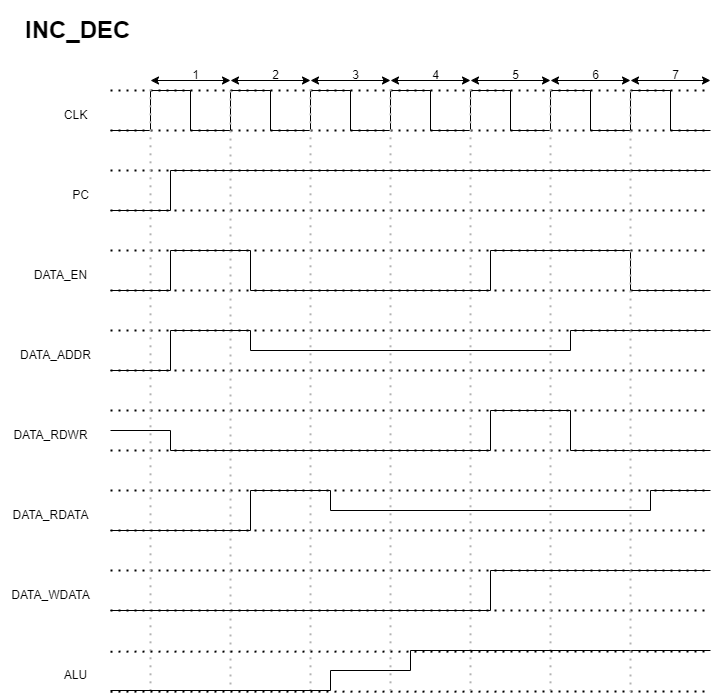

The diagram above was exported from draw.io. Its source (the exported page's mxGraphModel, read from the mxfile embedded in the PNG):
<mxGraphModel dx="211" dy="521" grid="1" gridSize="10" guides="1" tooltips="1" connect="1" arrows="1" fold="1" page="1" pageScale="1" pageWidth="827" pageHeight="1169" math="0" shadow="0">
  <root>
    <mxCell id="0" />
    <mxCell id="1" parent="0" />
    <mxCell id="cTPldeMfGf8yu8didGDX-152" value="&lt;h1&gt;INC_DEC&lt;/h1&gt;" style="text;html=1;strokeColor=none;fillColor=none;spacing=5;spacingTop=-20;whiteSpace=wrap;overflow=hidden;rounded=0;fontSize=12;" parent="1" vertex="1">
      <mxGeometry x="1630" y="40" width="120" height="40" as="geometry" />
    </mxCell>
    <mxCell id="cTPldeMfGf8yu8didGDX-153" value="" style="endArrow=none;dashed=1;html=1;dashPattern=1 3;strokeWidth=2;rounded=0;" parent="1" edge="1">
      <mxGeometry width="50" height="50" relative="1" as="geometry">
        <mxPoint x="1720" y="240" as="sourcePoint" />
        <mxPoint x="2320" y="240" as="targetPoint" />
      </mxGeometry>
    </mxCell>
    <mxCell id="cTPldeMfGf8yu8didGDX-154" value="" style="endArrow=none;dashed=1;html=1;dashPattern=1 3;strokeWidth=2;rounded=0;" parent="1" edge="1">
      <mxGeometry width="50" height="50" relative="1" as="geometry">
        <mxPoint x="1720" y="200" as="sourcePoint" />
        <mxPoint x="2320" y="200" as="targetPoint" />
      </mxGeometry>
    </mxCell>
    <mxCell id="cTPldeMfGf8yu8didGDX-155" value="&lt;span style=&quot;font-size: 12px;&quot;&gt;CLK&lt;/span&gt;" style="text;html=1;align=center;verticalAlign=middle;resizable=0;points=[];autosize=1;strokeColor=none;fillColor=none;fontSize=5;" parent="1" vertex="1">
      <mxGeometry x="1660" y="130" width="50" height="30" as="geometry" />
    </mxCell>
    <mxCell id="cTPldeMfGf8yu8didGDX-156" value="DATA_EN" style="text;html=1;align=center;verticalAlign=middle;resizable=0;points=[];autosize=1;strokeColor=none;fillColor=none;fontSize=12;" parent="1" vertex="1">
      <mxGeometry x="1630" y="290" width="80" height="30" as="geometry" />
    </mxCell>
    <mxCell id="cTPldeMfGf8yu8didGDX-159" value="" style="endArrow=none;dashed=1;html=1;dashPattern=1 3;strokeWidth=2;rounded=0;" parent="1" edge="1">
      <mxGeometry width="50" height="50" relative="1" as="geometry">
        <mxPoint x="1720" y="320.00000000000045" as="sourcePoint" />
        <mxPoint x="2320" y="320" as="targetPoint" />
      </mxGeometry>
    </mxCell>
    <mxCell id="cTPldeMfGf8yu8didGDX-160" value="" style="endArrow=none;dashed=1;html=1;dashPattern=1 3;strokeWidth=2;rounded=0;" parent="1" edge="1">
      <mxGeometry width="50" height="50" relative="1" as="geometry">
        <mxPoint x="1720" y="280.00000000000045" as="sourcePoint" />
        <mxPoint x="2320" y="280" as="targetPoint" />
      </mxGeometry>
    </mxCell>
    <mxCell id="cTPldeMfGf8yu8didGDX-161" value="PC" style="text;html=1;align=center;verticalAlign=middle;resizable=0;points=[];autosize=1;strokeColor=none;fillColor=none;fontSize=12;" parent="1" vertex="1">
      <mxGeometry x="1670" y="210" width="40" height="30" as="geometry" />
    </mxCell>
    <mxCell id="cTPldeMfGf8yu8didGDX-163" value="" style="endArrow=none;dashed=1;html=1;dashPattern=1 3;strokeWidth=2;rounded=0;" parent="1" edge="1">
      <mxGeometry width="50" height="50" relative="1" as="geometry">
        <mxPoint x="1720" y="400.00000000000045" as="sourcePoint" />
        <mxPoint x="2320" y="400" as="targetPoint" />
      </mxGeometry>
    </mxCell>
    <mxCell id="cTPldeMfGf8yu8didGDX-164" value="" style="endArrow=none;dashed=1;html=1;dashPattern=1 3;strokeWidth=2;rounded=0;" parent="1" edge="1">
      <mxGeometry width="50" height="50" relative="1" as="geometry">
        <mxPoint x="1720" y="360.00000000000045" as="sourcePoint" />
        <mxPoint x="2320" y="360" as="targetPoint" />
      </mxGeometry>
    </mxCell>
    <mxCell id="cTPldeMfGf8yu8didGDX-165" value="" style="endArrow=none;dashed=1;html=1;dashPattern=1 3;strokeWidth=2;rounded=0;" parent="1" edge="1">
      <mxGeometry width="50" height="50" relative="1" as="geometry">
        <mxPoint x="1720" y="480.00000000000045" as="sourcePoint" />
        <mxPoint x="2320" y="480" as="targetPoint" />
      </mxGeometry>
    </mxCell>
    <mxCell id="cTPldeMfGf8yu8didGDX-166" value="" style="endArrow=none;dashed=1;html=1;dashPattern=1 3;strokeWidth=2;rounded=0;" parent="1" edge="1">
      <mxGeometry width="50" height="50" relative="1" as="geometry">
        <mxPoint x="1720" y="440.00000000000045" as="sourcePoint" />
        <mxPoint x="2320" y="440" as="targetPoint" />
      </mxGeometry>
    </mxCell>
    <mxCell id="cTPldeMfGf8yu8didGDX-167" value="DATA_ADDR" style="text;html=1;align=center;verticalAlign=middle;resizable=0;points=[];autosize=1;strokeColor=none;fillColor=none;fontSize=12;" parent="1" vertex="1">
      <mxGeometry x="1620" y="370" width="90" height="30" as="geometry" />
    </mxCell>
    <mxCell id="cTPldeMfGf8yu8didGDX-168" value="" style="endArrow=none;dashed=1;html=1;dashPattern=1 3;strokeWidth=2;rounded=0;" parent="1" edge="1">
      <mxGeometry width="50" height="50" relative="1" as="geometry">
        <mxPoint x="1720" y="560.0000000000005" as="sourcePoint" />
        <mxPoint x="2320" y="560" as="targetPoint" />
      </mxGeometry>
    </mxCell>
    <mxCell id="cTPldeMfGf8yu8didGDX-169" value="" style="endArrow=none;dashed=1;html=1;dashPattern=1 3;strokeWidth=2;rounded=0;" parent="1" edge="1">
      <mxGeometry width="50" height="50" relative="1" as="geometry">
        <mxPoint x="1720" y="520.0000000000005" as="sourcePoint" />
        <mxPoint x="2320" y="520" as="targetPoint" />
      </mxGeometry>
    </mxCell>
    <mxCell id="cTPldeMfGf8yu8didGDX-170" value="" style="endArrow=none;dashed=1;html=1;dashPattern=1 3;strokeWidth=2;rounded=0;" parent="1" edge="1">
      <mxGeometry width="50" height="50" relative="1" as="geometry">
        <mxPoint x="1720" y="640.0000000000005" as="sourcePoint" />
        <mxPoint x="2320" y="640" as="targetPoint" />
      </mxGeometry>
    </mxCell>
    <mxCell id="cTPldeMfGf8yu8didGDX-171" value="" style="endArrow=none;dashed=1;html=1;dashPattern=1 3;strokeWidth=2;rounded=0;" parent="1" edge="1">
      <mxGeometry width="50" height="50" relative="1" as="geometry">
        <mxPoint x="1720" y="600.0000000000005" as="sourcePoint" />
        <mxPoint x="2320" y="600" as="targetPoint" />
      </mxGeometry>
    </mxCell>
    <mxCell id="cTPldeMfGf8yu8didGDX-172" value="" style="endArrow=none;html=1;rounded=0;" parent="1" edge="1">
      <mxGeometry width="50" height="50" relative="1" as="geometry">
        <mxPoint x="1720" y="160" as="sourcePoint" />
        <mxPoint x="2320" y="160" as="targetPoint" />
        <Array as="points">
          <mxPoint x="1760" y="160" />
          <mxPoint x="1760" y="120" />
          <mxPoint x="1800" y="120" />
          <mxPoint x="1800" y="160" />
          <mxPoint x="1840" y="160" />
          <mxPoint x="1840" y="120" />
          <mxPoint x="1880" y="120" />
          <mxPoint x="1880" y="160" />
          <mxPoint x="1920" y="160" />
          <mxPoint x="1920" y="120" />
          <mxPoint x="1960" y="120" />
          <mxPoint x="1960" y="160" />
          <mxPoint x="2000" y="160" />
          <mxPoint x="2000" y="120" />
          <mxPoint x="2040" y="120" />
          <mxPoint x="2040" y="160" />
          <mxPoint x="2080" y="160" />
          <mxPoint x="2080" y="120" />
          <mxPoint x="2120" y="120" />
          <mxPoint x="2120" y="160" />
          <mxPoint x="2160" y="160" />
          <mxPoint x="2160" y="120" />
          <mxPoint x="2200" y="120" />
          <mxPoint x="2200" y="160" />
          <mxPoint x="2240" y="160" />
          <mxPoint x="2240" y="120" />
          <mxPoint x="2280" y="120" />
          <mxPoint x="2280" y="160" />
        </Array>
      </mxGeometry>
    </mxCell>
    <mxCell id="cTPldeMfGf8yu8didGDX-173" value="" style="endArrow=none;dashed=1;html=1;dashPattern=1 3;strokeWidth=2;rounded=0;startArrow=none;" parent="1" edge="1">
      <mxGeometry width="50" height="50" relative="1" as="geometry">
        <mxPoint x="1720" y="120" as="sourcePoint" />
        <mxPoint x="2320" y="120" as="targetPoint" />
      </mxGeometry>
    </mxCell>
    <mxCell id="cTPldeMfGf8yu8didGDX-174" value="" style="endArrow=none;dashed=1;html=1;dashPattern=1 3;strokeWidth=2;rounded=0;" parent="1" edge="1">
      <mxGeometry width="50" height="50" relative="1" as="geometry">
        <mxPoint x="1720" y="160" as="sourcePoint" />
        <mxPoint x="2320" y="160" as="targetPoint" />
      </mxGeometry>
    </mxCell>
    <mxCell id="cTPldeMfGf8yu8didGDX-175" value="DATA_RDWR" style="text;html=1;align=center;verticalAlign=middle;resizable=0;points=[];autosize=1;strokeColor=none;fillColor=none;fontSize=12;" parent="1" vertex="1">
      <mxGeometry x="1610" y="450" width="100" height="30" as="geometry" />
    </mxCell>
    <mxCell id="cTPldeMfGf8yu8didGDX-176" value="DATA_RDATA" style="text;html=1;align=center;verticalAlign=middle;resizable=0;points=[];autosize=1;strokeColor=none;fillColor=none;fontSize=12;" parent="1" vertex="1">
      <mxGeometry x="1610" y="530" width="100" height="30" as="geometry" />
    </mxCell>
    <mxCell id="cTPldeMfGf8yu8didGDX-177" value="DATA_WDATA" style="text;html=1;align=center;verticalAlign=middle;resizable=0;points=[];autosize=1;strokeColor=none;fillColor=none;fontSize=12;" parent="1" vertex="1">
      <mxGeometry x="1610" y="610" width="100" height="30" as="geometry" />
    </mxCell>
    <mxCell id="cTPldeMfGf8yu8didGDX-181" value="" style="endArrow=none;dashed=1;html=1;dashPattern=1 3;strokeWidth=2;rounded=0;fontSize=12;strokeColor=#B3B3B3;" parent="1" edge="1">
      <mxGeometry width="50" height="50" relative="1" as="geometry">
        <mxPoint x="2000" y="118.80999999999995" as="sourcePoint" />
        <mxPoint x="2000" y="720" as="targetPoint" />
      </mxGeometry>
    </mxCell>
    <mxCell id="cTPldeMfGf8yu8didGDX-182" value="" style="endArrow=none;dashed=1;html=1;dashPattern=1 3;strokeWidth=2;rounded=0;fontSize=12;strokeColor=#B3B3B3;" parent="1" edge="1">
      <mxGeometry width="50" height="50" relative="1" as="geometry">
        <mxPoint x="1840" y="119.99999999999994" as="sourcePoint" />
        <mxPoint x="1840" y="720" as="targetPoint" />
      </mxGeometry>
    </mxCell>
    <mxCell id="cTPldeMfGf8yu8didGDX-183" value="" style="endArrow=none;dashed=1;html=1;dashPattern=1 3;strokeWidth=2;rounded=0;fontSize=12;strokeColor=#B3B3B3;" parent="1" edge="1">
      <mxGeometry width="50" height="50" relative="1" as="geometry">
        <mxPoint x="1920" y="118.80999999999995" as="sourcePoint" />
        <mxPoint x="1920" y="720" as="targetPoint" />
      </mxGeometry>
    </mxCell>
    <mxCell id="cTPldeMfGf8yu8didGDX-184" value="" style="endArrow=none;dashed=1;html=1;dashPattern=1 3;strokeWidth=2;rounded=0;fontSize=12;strokeColor=#B3B3B3;" parent="1" edge="1">
      <mxGeometry width="50" height="50" relative="1" as="geometry">
        <mxPoint x="1760" y="118.80999999999995" as="sourcePoint" />
        <mxPoint x="1760" y="720" as="targetPoint" />
      </mxGeometry>
    </mxCell>
    <mxCell id="cTPldeMfGf8yu8didGDX-185" value="" style="endArrow=none;dashed=1;html=1;dashPattern=1 3;strokeWidth=2;rounded=0;fontSize=12;strokeColor=#B3B3B3;" parent="1" edge="1">
      <mxGeometry width="50" height="50" relative="1" as="geometry">
        <mxPoint x="2080" y="118.80999999999995" as="sourcePoint" />
        <mxPoint x="2080" y="720" as="targetPoint" />
      </mxGeometry>
    </mxCell>
    <mxCell id="cTPldeMfGf8yu8didGDX-186" value="" style="endArrow=none;dashed=1;html=1;dashPattern=1 3;strokeWidth=2;rounded=0;fontSize=12;strokeColor=#B3B3B3;" parent="1" edge="1">
      <mxGeometry width="50" height="50" relative="1" as="geometry">
        <mxPoint x="2160" y="118.80999999999949" as="sourcePoint" />
        <mxPoint x="2160" y="720" as="targetPoint" />
      </mxGeometry>
    </mxCell>
    <mxCell id="cTPldeMfGf8yu8didGDX-209" value="" style="endArrow=none;html=1;rounded=0;strokeColor=#000000;fontSize=15;" parent="1" edge="1">
      <mxGeometry width="50" height="50" relative="1" as="geometry">
        <mxPoint x="1720" y="240" as="sourcePoint" />
        <mxPoint x="2320" y="200" as="targetPoint" />
        <Array as="points">
          <mxPoint x="1780" y="240" />
          <mxPoint x="1780" y="200" />
        </Array>
      </mxGeometry>
    </mxCell>
    <mxCell id="cTPldeMfGf8yu8didGDX-210" value="" style="endArrow=none;html=1;rounded=0;strokeColor=#000000;fontSize=15;" parent="1" edge="1">
      <mxGeometry width="50" height="50" relative="1" as="geometry">
        <mxPoint x="1720" y="320" as="sourcePoint" />
        <mxPoint x="2320" y="320" as="targetPoint" />
        <Array as="points">
          <mxPoint x="1780" y="320" />
          <mxPoint x="1780" y="280" />
          <mxPoint x="1860" y="280" />
          <mxPoint x="1860" y="320" />
          <mxPoint x="2100" y="320" />
          <mxPoint x="2100" y="280" />
          <mxPoint x="2240" y="280" />
          <mxPoint x="2240" y="320" />
        </Array>
      </mxGeometry>
    </mxCell>
    <mxCell id="cTPldeMfGf8yu8didGDX-211" value="" style="endArrow=none;html=1;rounded=0;strokeColor=#000000;fontSize=15;" parent="1" edge="1">
      <mxGeometry width="50" height="50" relative="1" as="geometry">
        <mxPoint x="1720" y="400.00000000000045" as="sourcePoint" />
        <mxPoint x="2320" y="360" as="targetPoint" />
        <Array as="points">
          <mxPoint x="1780" y="400" />
          <mxPoint x="1780" y="360" />
          <mxPoint x="1860" y="360" />
          <mxPoint x="1860" y="380" />
          <mxPoint x="2180" y="380" />
          <mxPoint x="2180" y="360" />
        </Array>
      </mxGeometry>
    </mxCell>
    <mxCell id="cTPldeMfGf8yu8didGDX-212" value="" style="endArrow=none;html=1;rounded=0;strokeColor=#000000;fontSize=15;" parent="1" edge="1">
      <mxGeometry width="50" height="50" relative="1" as="geometry">
        <mxPoint x="1720" y="460.00000000000045" as="sourcePoint" />
        <mxPoint x="2320" y="480" as="targetPoint" />
        <Array as="points">
          <mxPoint x="1780" y="460" />
          <mxPoint x="1780" y="480" />
          <mxPoint x="2100" y="480" />
          <mxPoint x="2100" y="440" />
          <mxPoint x="2180" y="440" />
          <mxPoint x="2180" y="480" />
        </Array>
      </mxGeometry>
    </mxCell>
    <mxCell id="cTPldeMfGf8yu8didGDX-213" value="" style="endArrow=none;html=1;rounded=0;strokeColor=#000000;fontSize=15;" parent="1" edge="1">
      <mxGeometry width="50" height="50" relative="1" as="geometry">
        <mxPoint x="1720" y="560.0000000000005" as="sourcePoint" />
        <mxPoint x="2320" y="520" as="targetPoint" />
        <Array as="points">
          <mxPoint x="1860" y="560" />
          <mxPoint x="1860" y="520" />
          <mxPoint x="1940" y="520" />
          <mxPoint x="1940" y="540" />
          <mxPoint x="2260" y="540" />
          <mxPoint x="2260" y="520" />
        </Array>
      </mxGeometry>
    </mxCell>
    <mxCell id="cTPldeMfGf8yu8didGDX-214" value="" style="endArrow=none;html=1;rounded=0;strokeColor=#000000;fontSize=15;" parent="1" edge="1">
      <mxGeometry width="50" height="50" relative="1" as="geometry">
        <mxPoint x="1720" y="640.0000000000005" as="sourcePoint" />
        <mxPoint x="2320" y="600" as="targetPoint" />
        <Array as="points">
          <mxPoint x="2100" y="640" />
          <mxPoint x="2100" y="600" />
        </Array>
      </mxGeometry>
    </mxCell>
    <mxCell id="cTPldeMfGf8yu8didGDX-223" value="" style="endArrow=none;dashed=1;html=1;dashPattern=1 3;strokeWidth=2;rounded=0;" parent="1" edge="1">
      <mxGeometry width="50" height="50" relative="1" as="geometry">
        <mxPoint x="1760" y="120" as="sourcePoint" />
        <mxPoint x="1760" y="120" as="targetPoint" />
      </mxGeometry>
    </mxCell>
    <mxCell id="cTPldeMfGf8yu8didGDX-294" value="" style="endArrow=classic;startArrow=classic;html=1;rounded=0;strokeColor=#000000;fontSize=12;" parent="1" edge="1">
      <mxGeometry width="50" height="50" relative="1" as="geometry">
        <mxPoint x="1760" y="110" as="sourcePoint" />
        <mxPoint x="1840" y="110" as="targetPoint" />
      </mxGeometry>
    </mxCell>
    <mxCell id="cTPldeMfGf8yu8didGDX-295" value="" style="endArrow=classic;startArrow=classic;html=1;rounded=0;strokeColor=#000000;fontSize=12;" parent="1" edge="1">
      <mxGeometry width="50" height="50" relative="1" as="geometry">
        <mxPoint x="1840" y="110" as="sourcePoint" />
        <mxPoint x="1920" y="110" as="targetPoint" />
      </mxGeometry>
    </mxCell>
    <mxCell id="cTPldeMfGf8yu8didGDX-296" value="" style="endArrow=classic;startArrow=classic;html=1;rounded=0;strokeColor=#000000;fontSize=12;" parent="1" edge="1">
      <mxGeometry width="50" height="50" relative="1" as="geometry">
        <mxPoint x="1920" y="110" as="sourcePoint" />
        <mxPoint x="2000" y="110" as="targetPoint" />
      </mxGeometry>
    </mxCell>
    <mxCell id="cTPldeMfGf8yu8didGDX-297" value="" style="endArrow=classic;startArrow=classic;html=1;rounded=0;strokeColor=#000000;fontSize=12;" parent="1" edge="1">
      <mxGeometry width="50" height="50" relative="1" as="geometry">
        <mxPoint x="2000" y="110" as="sourcePoint" />
        <mxPoint x="2080" y="110" as="targetPoint" />
      </mxGeometry>
    </mxCell>
    <mxCell id="cTPldeMfGf8yu8didGDX-298" value="" style="endArrow=classic;startArrow=classic;html=1;rounded=0;strokeColor=#000000;fontSize=12;" parent="1" edge="1">
      <mxGeometry width="50" height="50" relative="1" as="geometry">
        <mxPoint x="2080" y="110" as="sourcePoint" />
        <mxPoint x="2160" y="110" as="targetPoint" />
      </mxGeometry>
    </mxCell>
    <mxCell id="cTPldeMfGf8yu8didGDX-299" value="" style="endArrow=classic;startArrow=classic;html=1;rounded=0;strokeColor=#000000;fontSize=12;" parent="1" edge="1">
      <mxGeometry width="50" height="50" relative="1" as="geometry">
        <mxPoint x="2160" y="110" as="sourcePoint" />
        <mxPoint x="2240" y="110" as="targetPoint" />
      </mxGeometry>
    </mxCell>
    <mxCell id="cTPldeMfGf8yu8didGDX-300" value="1" style="text;html=1;align=center;verticalAlign=middle;resizable=0;points=[];autosize=1;strokeColor=none;fillColor=none;fontSize=12;" parent="1" vertex="1">
      <mxGeometry x="1790" y="90" width="30" height="30" as="geometry" />
    </mxCell>
    <mxCell id="cTPldeMfGf8yu8didGDX-301" value="2" style="text;html=1;align=center;verticalAlign=middle;resizable=0;points=[];autosize=1;strokeColor=none;fillColor=none;fontSize=12;" parent="1" vertex="1">
      <mxGeometry x="1870" y="90" width="30" height="30" as="geometry" />
    </mxCell>
    <mxCell id="cTPldeMfGf8yu8didGDX-302" value="3" style="text;html=1;align=center;verticalAlign=middle;resizable=0;points=[];autosize=1;strokeColor=none;fillColor=none;fontSize=12;" parent="1" vertex="1">
      <mxGeometry x="1950" y="90" width="30" height="30" as="geometry" />
    </mxCell>
    <mxCell id="cTPldeMfGf8yu8didGDX-303" value="4" style="text;html=1;align=center;verticalAlign=middle;resizable=0;points=[];autosize=1;strokeColor=none;fillColor=none;fontSize=12;" parent="1" vertex="1">
      <mxGeometry x="2030" y="90" width="30" height="30" as="geometry" />
    </mxCell>
    <mxCell id="cTPldeMfGf8yu8didGDX-304" value="5" style="text;html=1;align=center;verticalAlign=middle;resizable=0;points=[];autosize=1;strokeColor=none;fillColor=none;fontSize=12;" parent="1" vertex="1">
      <mxGeometry x="2110" y="90" width="30" height="30" as="geometry" />
    </mxCell>
    <mxCell id="cTPldeMfGf8yu8didGDX-305" value="6" style="text;html=1;align=center;verticalAlign=middle;resizable=0;points=[];autosize=1;strokeColor=none;fillColor=none;fontSize=12;" parent="1" vertex="1">
      <mxGeometry x="2190" y="90" width="30" height="30" as="geometry" />
    </mxCell>
    <mxCell id="D560WRYuzhJTSJBA3Mot-2" value="" style="endArrow=none;dashed=1;html=1;dashPattern=1 3;strokeWidth=2;rounded=0;" parent="1" edge="1">
      <mxGeometry width="50" height="50" relative="1" as="geometry">
        <mxPoint x="1720" y="721.1900000000005" as="sourcePoint" />
        <mxPoint x="2320" y="721" as="targetPoint" />
      </mxGeometry>
    </mxCell>
    <mxCell id="D560WRYuzhJTSJBA3Mot-3" value="" style="endArrow=none;dashed=1;html=1;dashPattern=1 3;strokeWidth=2;rounded=0;" parent="1" edge="1">
      <mxGeometry width="50" height="50" relative="1" as="geometry">
        <mxPoint x="1720" y="681.1900000000005" as="sourcePoint" />
        <mxPoint x="2320" y="681" as="targetPoint" />
      </mxGeometry>
    </mxCell>
    <mxCell id="D560WRYuzhJTSJBA3Mot-5" value="ALU" style="text;html=1;align=center;verticalAlign=middle;resizable=0;points=[];autosize=1;strokeColor=none;fillColor=none;fontSize=12;" parent="1" vertex="1">
      <mxGeometry x="1660" y="690" width="50" height="30" as="geometry" />
    </mxCell>
    <mxCell id="D560WRYuzhJTSJBA3Mot-6" value="" style="endArrow=none;html=1;rounded=0;strokeColor=#000000;fontSize=12;" parent="1" edge="1">
      <mxGeometry width="50" height="50" relative="1" as="geometry">
        <mxPoint x="1720" y="720" as="sourcePoint" />
        <mxPoint x="2320" y="680" as="targetPoint" />
        <Array as="points">
          <mxPoint x="1940" y="720" />
          <mxPoint x="1940" y="700" />
          <mxPoint x="2020" y="700" />
          <mxPoint x="2020" y="680" />
        </Array>
      </mxGeometry>
    </mxCell>
    <mxCell id="D560WRYuzhJTSJBA3Mot-7" value="" style="endArrow=classic;startArrow=classic;html=1;rounded=0;strokeColor=#000000;fontSize=12;" parent="1" edge="1">
      <mxGeometry width="50" height="50" relative="1" as="geometry">
        <mxPoint x="2240" y="110" as="sourcePoint" />
        <mxPoint x="2320" y="110" as="targetPoint" />
      </mxGeometry>
    </mxCell>
    <mxCell id="D560WRYuzhJTSJBA3Mot-8" value="7" style="text;html=1;align=center;verticalAlign=middle;resizable=0;points=[];autosize=1;strokeColor=none;fillColor=none;fontSize=12;" parent="1" vertex="1">
      <mxGeometry x="2270" y="90" width="30" height="30" as="geometry" />
    </mxCell>
    <mxCell id="D560WRYuzhJTSJBA3Mot-11" value="" style="endArrow=none;dashed=1;html=1;dashPattern=1 3;strokeWidth=2;rounded=0;fontSize=12;strokeColor=#B3B3B3;" parent="1" edge="1">
      <mxGeometry width="50" height="50" relative="1" as="geometry">
        <mxPoint x="2240" y="119.99999999999949" as="sourcePoint" />
        <mxPoint x="2240" y="721.19" as="targetPoint" />
      </mxGeometry>
    </mxCell>
  </root>
</mxGraphModel>